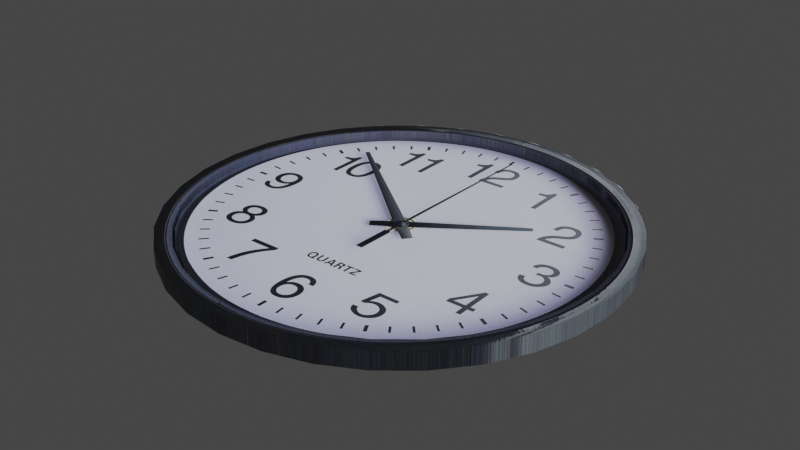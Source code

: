 # Source: clock.blend  (saved by Blender 3.2.14; exported with 4.5.12 LTS)
import bpy
from mathutils import Matrix  # noqa: F401  (used for matrix-valued properties, if any)

bpy.ops.wm.read_factory_settings(use_empty=True)
scene = bpy.context.scene
scene.name = 'Scene'

# ---- collections
col_collection = bpy.data.collections.new('Collection'); scene.collection.children.link(col_collection)

# ---- images (referenced by path relative to the original .blend; pixels are not part of the script)
import os
ASSET_DIR = os.environ.get("B2B_ASSET_DIR", "")  # directory of the original .blend (textures are referenced by path, not embedded)
HERE = os.path.dirname(os.path.abspath(__file__))  # packed textures are extracted next to this script under _unpacked/

def load_image(name, relpath, width, height, colorspace="sRGB"):
    """Load a texture the original file referenced (path relative to the .blend, or extracted next to this script)."""
    p = next((c for c in (os.path.join(HERE, relpath), os.path.join(ASSET_DIR, relpath)) if relpath and os.path.exists(c)), "")
    if p:
        img = bpy.data.images.load(p, check_existing=True)
        img.name = name
    else:  # same state as the original file: an image datablock whose file is absent (Cycles renders it pink)
        img = bpy.data.images.new(name, width, height)
        img.source = "FILE"
        img.filepath = "//" + (relpath or name)
    img.colorspace_settings.name = colorspace
    return img
img_f7adfd80_597d_4913_bd1a_a440119d460a_jpg = load_image('f7adfd80-597d-4913-bd1a-a440119d460a.jpg', '_unpacked/f7adfd80-597d-4913-bd1a-a440119d460a.250c78ae.jpg', 800, 800, 'sRGB')

# ---- materials (node trees are filled in below, after node groups)
mat_material_001 = bpy.data.materials.new('Material.001')
mat_material_001.use_transparent_shadow = False

# ---- node groups
ng_auto_smooth = bpy.data.node_groups.new('Auto Smooth', 'GeometryNodeTree')
_s = ng_auto_smooth.interface.new_socket(name='Geometry', in_out='OUTPUT', socket_type='NodeSocketGeometry')
_s = ng_auto_smooth.interface.new_socket(name='Geometry', in_out='INPUT', socket_type='NodeSocketGeometry')
_s = ng_auto_smooth.interface.new_socket(name='Angle', in_out='INPUT', socket_type='NodeSocketFloat')
_s.subtype = 'ANGLE'
_s.min_value = 0.0
_s.max_value = 3.142
ng_auto_smooth.is_modifier = True
_N = ng_auto_smooth.nodes; _L = ng_auto_smooth.links
n0 = _N.new('NodeGroupOutput'); n0.name = 'Group Output'; n0.location = (480, -100)
n1 = _N.new('NodeGroupInput'); n1.name = 'Group Input'; n1.location = (-420, -300)
n2 = _N.new('NodeGroupInput'); n2.name = 'Group Input.001'; n2.location = (-60, -100)
n3 = _N.new('GeometryNodeSetShadeSmooth'); n3.name = 'Set Shade Smooth'; n3.location = (120, -100)
n3.domain = 'EDGE'
n4 = _N.new('GeometryNodeSetShadeSmooth'); n4.name = 'Set Shade Smooth.001'; n4.location = (300, -100)
n5 = _N.new('GeometryNodeInputMeshEdgeAngle'); n5.name = 'Edge Angle'; n5.location = (-420, -220)
n6 = _N.new('GeometryNodeInputEdgeSmooth'); n6.name = 'Is Edge Smooth'; n6.location = (-60, -160)
n7 = _N.new('GeometryNodeInputShadeSmooth'); n7.name = 'Is Face Smooth'; n7.location = (-240, -340)
n8 = _N.new('FunctionNodeBooleanMath'); n8.name = 'Boolean Math'; n8.location = (-60, -220)
n9 = _N.new('FunctionNodeCompare'); n9.name = 'Compare'; n9.location = (-240, -180)
n9.operation = 'LESS_EQUAL'
_L.new(n5.outputs[0], n9.inputs[0])
_L.new(n4.outputs[0], n0.inputs[0])
_L.new(n1.outputs[1], n9.inputs[1])
_L.new(n9.outputs[0], n8.inputs[0])
_L.new(n7.outputs[0], n8.inputs[1])
_L.new(n2.outputs[0], n3.inputs[0])
_L.new(n6.outputs[0], n3.inputs[1])
_L.new(n3.outputs[0], n4.inputs[0])
_L.new(n8.outputs[0], n3.inputs[2])
n0.is_active_output = True

# ---- material node trees
mat_material_001.use_nodes = True; mat_material_001.node_tree.nodes.clear()
_N = mat_material_001.node_tree.nodes; _L = mat_material_001.node_tree.links
n0 = _N.new('ShaderNodeBsdfPrincipled'); n0.name = 'Principled BSDF'; n0.location = (10, 300)
n0.distribution = 'GGX'
n0.subsurface_method = 'RANDOM_WALK_SKIN'
n0.inputs[3].default_value = 1.45
n0.inputs[27].default_value = (0.0, 0.0, 0.0, 1.0)
n0.inputs[28].default_value = 1.0
n1 = _N.new('ShaderNodeOutputMaterial'); n1.name = 'Material Output'; n1.location = (300, 300)
n2 = _N.new('ShaderNodeTexImage'); n2.name = 'Image Texture'; n2.location = (-280, 275)
n2.image = img_f7adfd80_597d_4913_bd1a_a440119d460a_jpg
_L.new(n0.outputs[0], n1.inputs[0])
_L.new(n2.outputs[0], n0.inputs[0])
n1.is_active_output = True

# ---- world
world_world = bpy.data.worlds.new('World'); scene.world = world_world
world_world.use_nodes = True; world_world.node_tree.nodes.clear()
_N = world_world.node_tree.nodes; _L = world_world.node_tree.links
n0 = _N.new('ShaderNodeOutputWorld'); n0.name = 'World Output'; n0.location = (300, 300)
n1 = _N.new('ShaderNodeBackground'); n1.name = 'Background'; n1.location = (10, 300)
n1.inputs[0].default_value = (0.05088, 0.05088, 0.05088, 1.0)
_L.new(n1.outputs[0], n0.inputs[0])
n0.is_active_output = True
world_world.color = (0.05088, 0.05088, 0.05088)
world_world.use_sun_shadow = False
world_world.sun_shadow_jitter_overblur = 0.0

# ---- meshes
me_cylinder = bpy.data.meshes.new('Cylinder')
me_cylinder.from_pydata([(0.0, 1.0, -1.0), (-9.25e-09, 0.9273, 1.0), (0.1951, 0.9808, -1.0), (0.1809, 0.9095, 1.0), (0.3827, 0.9239, -1.0), (0.3549, 0.8567, 1.0), (0.5556, 0.8315, -1.0), (0.5152, 0.771, 1.0), (0.7071, 0.7071, -1.0), (0.6557, 0.6557, 1.0), (0.8315, 0.5556, -1.0), (0.771, 0.5152, 1.0), (0.9239, 0.3827, -1.0), (0.8567, 0.3549, 1.0), (0.9808, 0.1951, -1.0), (0.9095, 0.1809, 1.0), (1.0, -4.371e-08, -1.0), (0.9273, -4.153e-08, 1.0), (0.9808, -0.1951, -1.0), (0.9095, -0.1809, 1.0), (0.9239, -0.3827, -1.0), (0.8567, -0.3549, 1.0), (0.8315, -0.5556, -1.0), (0.771, -0.5152, 1.0), (0.7071, -0.7071, -1.0), (0.6557, -0.6557, 1.0), (0.5556, -0.8315, -1.0), (0.5152, -0.771, 1.0), (0.3827, -0.9239, -1.0), (0.3549, -0.8567, 1.0), (0.1951, -0.9808, -1.0), (0.1809, -0.9095, 1.0), (-8.742e-08, -1.0, -1.0), (-8.307e-08, -0.9273, 1.0), (-0.1951, -0.9808, -1.0), (-0.1809, -0.9095, 1.0), (-0.3827, -0.9239, -1.0), (-0.3549, -0.8567, 1.0), (-0.5556, -0.8315, -1.0), (-0.5152, -0.771, 1.0), (-0.7071, -0.7071, -1.0), (-0.6557, -0.6557, 1.0), (-0.8315, -0.5556, -1.0), (-0.771, -0.5152, 1.0), (-0.9239, -0.3827, -1.0), (-0.8567, -0.3549, 1.0), (-0.9808, -0.1951, -1.0), (-0.9095, -0.1809, 1.0), (-1.0, 1.192e-08, -1.0), (-0.9273, 1.192e-08, 1.0), (-0.9808, 0.1951, -1.0), (-0.9095, 0.1809, 1.0), (-0.9239, 0.3827, -1.0), (-0.8567, 0.3549, 1.0), (-0.8315, 0.5556, -1.0), (-0.771, 0.5152, 1.0), (-0.7071, 0.7071, -1.0), (-0.6557, 0.6557, 1.0), (-0.5556, 0.8315, -1.0), (-0.5152, 0.771, 1.0), (-0.3827, 0.9239, -1.0), (-0.3549, 0.8567, 1.0), (-0.1951, 0.9808, -1.0), (-0.1809, 0.9095, 1.0), (0.1951, 0.9808, 1.0), (0.0, 1.0, 1.0), (0.3827, 0.9239, 1.0), (0.5556, 0.8315, 1.0), (0.7071, 0.7071, 1.0), (0.8315, 0.5556, 1.0), (0.9239, 0.3827, 1.0), (0.9808, 0.1951, 1.0), (1.0, -4.371e-08, 1.0), (0.9808, -0.1951, 1.0), (0.9239, -0.3827, 1.0), (0.8315, -0.5556, 1.0), (0.7071, -0.7071, 1.0), (0.5556, -0.8315, 1.0), (0.3827, -0.9239, 1.0), (0.1951, -0.9808, 1.0), (-8.742e-08, -1.0, 1.0), (-0.1951, -0.9808, 1.0), (-0.3827, -0.9239, 1.0), (-0.5556, -0.8315, 1.0), (-0.7071, -0.7071, 1.0), (-0.8315, -0.5556, 1.0), (-0.9239, -0.3827, 1.0), (-0.9808, -0.1951, 1.0), (-1.0, 1.192e-08, 1.0), (-0.9808, 0.1951, 1.0), (-0.9239, 0.3827, 1.0), (-0.8315, 0.5556, 1.0), (-0.7071, 0.7071, 1.0), (-0.5556, 0.8315, 1.0), (-0.3827, 0.9239, 1.0), (-0.1951, 0.9808, 1.0), (0.1809, 0.9095, 0.1459), (-9.012e-09, 0.9273, 0.1459), (0.3549, 0.8567, 0.1459), (0.5152, 0.771, 0.1459), (0.6557, 0.6557, 0.1459), (0.771, 0.5152, 0.1459), (0.8567, 0.3549, 0.1459), (0.9095, 0.1809, 0.1459), (0.9273, -4.153e-08, 0.1459), (0.9095, -0.1809, 0.1459), (0.8567, -0.3549, 0.1459), (0.771, -0.5152, 0.1459), (0.6557, -0.6557, 0.1459), (0.5152, -0.771, 0.1459), (0.3549, -0.8567, 0.1459), (0.1809, -0.9095, 0.1459), (-8.283e-08, -0.9273, 0.1459), (-0.1809, -0.9095, 0.1459), (-0.3549, -0.8567, 0.1459), (-0.5152, -0.771, 0.1459), (-0.6557, -0.6557, 0.1459), (-0.771, -0.5152, 0.1459), (-0.8567, -0.3549, 0.1459), (-0.9095, -0.1809, 0.1459), (-0.9273, 1.192e-08, 0.1459), (-0.9095, 0.1809, 0.1459), (-0.8567, 0.3549, 0.1459), (-0.771, 0.5152, 0.1459), (-0.6557, 0.6557, 0.1459), (-0.5152, 0.771, 0.1459), (-0.3549, 0.8567, 0.1459), (-0.1809, 0.9095, 0.1459)], [], [(0, 65, 64, 2), (2, 64, 66, 4), (4, 66, 67, 6), (6, 67, 68, 8), (8, 68, 69, 10), (10, 69, 70, 12), (12, 70, 71, 14), (14, 71, 72, 16), (16, 72, 73, 18), (18, 73, 74, 20), (20, 74, 75, 22), (22, 75, 76, 24), (24, 76, 77, 26), (26, 77, 78, 28), (28, 78, 79, 30), (30, 79, 80, 32), (32, 80, 81, 34), (34, 81, 82, 36), (36, 82, 83, 38), (38, 83, 84, 40), (40, 84, 85, 42), (42, 85, 86, 44), (44, 86, 87, 46), (46, 87, 88, 48), (48, 88, 89, 50), (50, 89, 90, 52), (52, 90, 91, 54), (54, 91, 92, 56), (56, 92, 93, 58), (58, 93, 94, 60), (35, 33, 112, 113), (60, 94, 95, 62), (62, 95, 65, 0), (0, 2, 4, 6, 8, 10, 12, 14, 16, 18, 20, 22, 24, 26, 28, 30, 32, 34, 36, 38, 40, 42, 44, 46, 48, 50, 52, 54, 56, 58, 60, 62), (1, 3, 64, 65), (3, 5, 66, 64), (5, 7, 67, 66), (7, 9, 68, 67), (9, 11, 69, 68), (11, 13, 70, 69), (13, 15, 71, 70), (15, 17, 72, 71), (17, 19, 73, 72), (19, 21, 74, 73), (21, 23, 75, 74), (23, 25, 76, 75), (25, 27, 77, 76), (27, 29, 78, 77), (29, 31, 79, 78), (31, 33, 80, 79), (33, 35, 81, 80), (35, 37, 82, 81), (37, 39, 83, 82), (39, 41, 84, 83), (41, 43, 85, 84), (43, 45, 86, 85), (45, 47, 87, 86), (47, 49, 88, 87), (49, 51, 89, 88), (51, 53, 90, 89), (53, 55, 91, 90), (55, 57, 92, 91), (57, 59, 93, 92), (59, 61, 94, 93), (61, 63, 95, 94), (63, 1, 65, 95), (96, 97, 127, 126, 125, 124, 123, 122, 121, 120, 119, 118, 117, 116, 115, 114, 113, 112, 111, 110, 109, 108, 107, 106, 105, 104, 103, 102, 101, 100, 99, 98), (9, 7, 99, 100), (63, 61, 126, 127), (37, 35, 113, 114), (11, 9, 100, 101), (1, 63, 127, 97), (39, 37, 114, 115), (13, 11, 101, 102), (41, 39, 115, 116), (15, 13, 102, 103), (43, 41, 116, 117), (17, 15, 103, 104), (45, 43, 117, 118), (19, 17, 104, 105), (47, 45, 118, 119), (21, 19, 105, 106), (49, 47, 119, 120), (23, 21, 106, 107), (51, 49, 120, 121), (25, 23, 107, 108), (53, 51, 121, 122), (27, 25, 108, 109), (55, 53, 122, 123), (29, 27, 109, 110), (3, 1, 97, 96), (57, 55, 123, 124), (31, 29, 110, 111), (5, 3, 96, 98), (59, 57, 124, 125), (33, 31, 111, 112), (7, 5, 98, 99), (61, 59, 125, 126)])
me_cylinder.polygons.foreach_set('use_smooth', [True] * 98)
_uv = me_cylinder.uv_layers.new(name='UVMap')
_uv.uv.foreach_set('vector', [0.5037, 0.9225, 0.5037, 0.9225, 0.5867, 0.9143, 0.5867, 0.9143, 0.5867, 0.9143, 0.5867, 0.9143, 0.6664, 0.8901, 0.6664, 0.8901, 0.6664, 0.8901, 0.6664, 0.8901, 0.7399, 0.8509, 0.7399, 0.8509, 0.7399, 0.8509, 0.7399, 0.8509, 0.8043, 0.798, 0.8043, 0.798, 0.8043, 0.798, 0.8043, 0.798, 0.8571, 0.7336, 0.8571, 0.7336, 0.8571, 0.7336, 0.8571, 0.7336, 0.8964, 0.6601, 0.8964, 0.6601, 0.8964, 0.6601, 0.8964, 0.6601, 0.9206, 0.5804, 0.9206, 0.5804, 0.9206, 0.5804, 0.9206, 0.5804, 0.9287, 0.4975, 0.9287, 0.4975, 0.9287, 0.4975, 0.9287, 0.4975, 0.9206, 0.4146, 0.9206, 0.4146, 0.9206, 0.4146, 0.9206, 0.4146, 0.8964, 0.3349, 0.8964, 0.3349, 0.8964, 0.3349, 0.8964, 0.3349, 0.8571, 0.2614, 0.8571, 0.2614, 0.8571, 0.2614, 0.8571, 0.2614, 0.8043, 0.197, 0.8043, 0.197, 0.8043, 0.197, 0.8043, 0.197, 0.7399, 0.1441, 0.7399, 0.1441, 0.7399, 0.1441, 0.7399, 0.1441, 0.6664, 0.1049, 0.6664, 0.1049, 0.6664, 0.1049, 0.6664, 0.1049, 0.5867, 0.08069, 0.5867, 0.08069, 0.5867, 0.08069, 0.5867, 0.08069, 0.5037, 0.07252, 0.5037, 0.07252, 0.5037, 0.07252, 0.5037, 0.07252, 0.4208, 0.08069, 0.4208, 0.08069, 0.4208, 0.08069, 0.4208, 0.08069, 0.3411, 0.1049, 0.3411, 0.1049, 0.3411, 0.1049, 0.3411, 0.1049, 0.2676, 0.1441, 0.2676, 0.1441, 0.2676, 0.1441, 0.2676, 0.1441, 0.2032, 0.197, 0.2032, 0.197, 0.2032, 0.197, 0.2032, 0.197, 0.1504, 0.2614, 0.1504, 0.2614, 0.1504, 0.2614, 0.1504, 0.2614, 0.1111, 0.3349, 0.1111, 0.3349, 0.1111, 0.3349, 0.1111, 0.3349, 0.08694, 0.4146, 0.08694, 0.4146, 0.08694, 0.4146, 0.08694, 0.4146, 0.07877, 0.4975, 0.07877, 0.4975, 0.07877, 0.4975, 0.07877, 0.4975, 0.08694, 0.5804, 0.08694, 0.5804, 0.08694, 0.5804, 0.08694, 0.5804, 0.1111, 0.6601, 0.1111, 0.6601, 0.1111, 0.6601, 0.1111, 0.6601, 0.1504, 0.7336, 0.1504, 0.7336, 0.1504, 0.7336, 0.1504, 0.7336, 0.2032, 0.798, 0.2032, 0.798, 0.2032, 0.798, 0.2032, 0.798, 0.2676, 0.8509, 0.2676, 0.8509, 0.2676, 0.8509, 0.2676, 0.8509, 0.3411, 0.8901, 0.3411, 0.8901, 0.4269, 0.111, 0.5037, 0.1034, 0.5037, 0.1034, 0.4269, 0.111, 0.3411, 0.8901, 0.3411, 0.8901, 0.4208, 0.9143, 0.4208, 0.9143, 0.4208, 0.9143, 0.4208, 0.9143, 0.5037, 0.9225, 0.5037, 0.9225, 0.5037, 0.9225, 0.5867, 0.9143, 0.6664, 0.8901, 0.7399, 0.8509, 0.8043, 0.798, 0.8571, 0.7336, 0.8964, 0.6601, 0.9206, 0.5804, 0.9287, 0.4975, 0.9206, 0.4146, 0.8964, 0.3349, 0.8571, 0.2614, 0.8043, 0.197, 0.7399, 0.1441, 0.6664, 0.1049, 0.5867, 0.08069, 0.5037, 0.07252, 0.4208, 0.08069, 0.3411, 0.1049, 0.2676, 0.1441, 0.2032, 0.197, 0.1504, 0.2614, 0.1111, 0.3349, 0.08694, 0.4146, 0.07877, 0.4975, 0.08694, 0.5804, 0.1111, 0.6601, 0.1504, 0.7336, 0.2032, 0.798, 0.2676, 0.8509, 0.3411, 0.8901, 0.4208, 0.9143, 0.5037, 0.8916, 0.5806, 0.884, 0.5867, 0.9143, 0.5037, 0.9225, 0.5806, 0.884, 0.6546, 0.8616, 0.6664, 0.8901, 0.5867, 0.9143, 0.6546, 0.8616, 0.7227, 0.8252, 0.7399, 0.8509, 0.6664, 0.8901, 0.7227, 0.8252, 0.7824, 0.7762, 0.8043, 0.798, 0.7399, 0.8509, 0.7824, 0.7762, 0.8314, 0.7164, 0.8571, 0.7336, 0.8043, 0.798, 0.8314, 0.7164, 0.8678, 0.6483, 0.8964, 0.6601, 0.8571, 0.7336, 0.8678, 0.6483, 0.8903, 0.5744, 0.9206, 0.5804, 0.8964, 0.6601, 0.8903, 0.5744, 0.8978, 0.4975, 0.9287, 0.4975, 0.9206, 0.5804, 0.8978, 0.4975, 0.8903, 0.4206, 0.9206, 0.4146, 0.9287, 0.4975, 0.8903, 0.4206, 0.8678, 0.3467, 0.8964, 0.3349, 0.9206, 0.4146, 0.8678, 0.3467, 0.8314, 0.2786, 0.8571, 0.2614, 0.8964, 0.3349, 0.8314, 0.2786, 0.7824, 0.2188, 0.8043, 0.197, 0.8571, 0.2614, 0.7824, 0.2188, 0.7227, 0.1698, 0.7399, 0.1441, 0.8043, 0.197, 0.7227, 0.1698, 0.6546, 0.1334, 0.6664, 0.1049, 0.7399, 0.1441, 0.6546, 0.1334, 0.5806, 0.111, 0.5867, 0.08069, 0.6664, 0.1049, 0.5806, 0.111, 0.5037, 0.1034, 0.5037, 0.07252, 0.5867, 0.08069, 0.5037, 0.1034, 0.4269, 0.111, 0.4208, 0.08069, 0.5037, 0.07252, 0.4269, 0.111, 0.3529, 0.1334, 0.3411, 0.1049, 0.4208, 0.08069, 0.3529, 0.1334, 0.2848, 0.1698, 0.2676, 0.1441, 0.3411, 0.1049, 0.2848, 0.1698, 0.2251, 0.2188, 0.2032, 0.197, 0.2676, 0.1441, 0.2251, 0.2188, 0.1761, 0.2786, 0.1504, 0.2614, 0.2032, 0.197, 0.1761, 0.2786, 0.1397, 0.3467, 0.1111, 0.3349, 0.1504, 0.2614, 0.1397, 0.3467, 0.1172, 0.4206, 0.08694, 0.4146, 0.1111, 0.3349, 0.1172, 0.4206, 0.1097, 0.4975, 0.07877, 0.4975, 0.08694, 0.4146, 0.1097, 0.4975, 0.1172, 0.5744, 0.08694, 0.5804, 0.07877, 0.4975, 0.1172, 0.5744, 0.1397, 0.6483, 0.1111, 0.6601, 0.08694, 0.5804, 0.1397, 0.6483, 0.1761, 0.7164, 0.1504, 0.7336, 0.1111, 0.6601, 0.1761, 0.7164, 0.2251, 0.7762, 0.2032, 0.798, 0.1504, 0.7336, 0.2251, 0.7762, 0.2848, 0.8252, 0.2676, 0.8509, 0.2032, 0.798, 0.2848, 0.8252, 0.3529, 0.8616, 0.3411, 0.8901, 0.2676, 0.8509, 0.3529, 0.8616, 0.4269, 0.884, 0.4208, 0.9143, 0.3411, 0.8901, 0.4269, 0.884, 0.5037, 0.8916, 0.5037, 0.9225, 0.4208, 0.9143, 0.5806, 0.884, 0.5037, 0.8916, 0.4269, 0.884, 0.3529, 0.8616, 0.2848, 0.8252, 0.2251, 0.7762, 0.1761, 0.7164, 0.1397, 0.6483, 0.1172, 0.5744, 0.1097, 0.4975, 0.1172, 0.4206, 0.1397, 0.3467, 0.1761, 0.2786, 0.2251, 0.2188, 0.2848, 0.1698, 0.3529, 0.1334, 0.4269, 0.111, 0.5037, 0.1034, 0.5806, 0.111, 0.6546, 0.1334, 0.7227, 0.1698, 0.7824, 0.2188, 0.8314, 0.2786, 0.8678, 0.3467, 0.8903, 0.4206, 0.8978, 0.4975, 0.8903, 0.5744, 0.8678, 0.6483, 0.8314, 0.7164, 0.7824, 0.7762, 0.7227, 0.8252, 0.6546, 0.8616, 0.7824, 0.7762, 0.7227, 0.8252, 0.7227, 0.8252, 0.7824, 0.7762, 0.4269, 0.884, 0.3529, 0.8616, 0.3529, 0.8616, 0.4269, 0.884, 0.3529, 0.1334, 0.4269, 0.111, 0.4269, 0.111, 0.3529, 0.1334, 0.8314, 0.7164, 0.7824, 0.7762, 0.7824, 0.7762, 0.8314, 0.7164, 0.5037, 0.8916, 0.4269, 0.884, 0.4269, 0.884, 0.5037, 0.8916, 0.2848, 0.1698, 0.3529, 0.1334, 0.3529, 0.1334, 0.2848, 0.1698, 0.8678, 0.6483, 0.8314, 0.7164, 0.8314, 0.7164, 0.8678, 0.6483, 0.2251, 0.2188, 0.2848, 0.1698, 0.2848, 0.1698, 0.2251, 0.2188, 0.8903, 0.5744, 0.8678, 0.6483, 0.8678, 0.6483, 0.8903, 0.5744, 0.1761, 0.2786, 0.2251, 0.2188, 0.2251, 0.2188, 0.1761, 0.2786, 0.8978, 0.4975, 0.8903, 0.5744, 0.8903, 0.5744, 0.8978, 0.4975, 0.1397, 0.3467, 0.1761, 0.2786, 0.1761, 0.2786, 0.1397, 0.3467, 0.8903, 0.4206, 0.8978, 0.4975, 0.8978, 0.4975, 0.8903, 0.4206, 0.1172, 0.4206, 0.1397, 0.3467, 0.1397, 0.3467, 0.1172, 0.4206, 0.8678, 0.3467, 0.8903, 0.4206, 0.8903, 0.4206, 0.8678, 0.3467, 0.1097, 0.4975, 0.1172, 0.4206, 0.1172, 0.4206, 0.1097, 0.4975, 0.8314, 0.2786, 0.8678, 0.3467, 0.8678, 0.3467, 0.8314, 0.2786, 0.1172, 0.5744, 0.1097, 0.4975, 0.1097, 0.4975, 0.1172, 0.5744, 0.7824, 0.2188, 0.8314, 0.2786, 0.8314, 0.2786, 0.7824, 0.2188, 0.1397, 0.6483, 0.1172, 0.5744, 0.1172, 0.5744, 0.1397, 0.6483, 0.7227, 0.1698, 0.7824, 0.2188, 0.7824, 0.2188, 0.7227, 0.1698, 0.1761, 0.7164, 0.1397, 0.6483, 0.1397, 0.6483, 0.1761, 0.7164, 0.6546, 0.1334, 0.7227, 0.1698, 0.7227, 0.1698, 0.6546, 0.1334, 0.5806, 0.884, 0.5037, 0.8916, 0.5037, 0.8916, 0.5806, 0.884, 0.2251, 0.7762, 0.1761, 0.7164, 0.1761, 0.7164, 0.2251, 0.7762, 0.5806, 0.111, 0.6546, 0.1334, 0.6546, 0.1334, 0.5806, 0.111, 0.6546, 0.8616, 0.5806, 0.884, 0.5806, 0.884, 0.6546, 0.8616, 0.2848, 0.8252, 0.2251, 0.7762, 0.2251, 0.7762, 0.2848, 0.8252, 0.5037, 0.1034, 0.5806, 0.111, 0.5806, 0.111, 0.5037, 0.1034, 0.7227, 0.8252, 0.6546, 0.8616, 0.6546, 0.8616, 0.7227, 0.8252, 0.3529, 0.8616, 0.2848, 0.8252, 0.2848, 0.8252, 0.3529, 0.8616])
me_cylinder.materials.append(mat_material_001)
me_cylinder.update()

# ---- objects
ob_cylinder = bpy.data.objects.new('Cylinder', me_cylinder)

# ---- transforms, parenting, visibility, modifiers, constraints
ob_cylinder.location = (0.0, 0.0, 0.0)
ob_cylinder.scale = (1.0, 1.0, 0.0392)
_m = ob_cylinder.modifiers.new('Auto Smooth', 'NODES')
_m.node_group = ng_auto_smooth
_gi = [s.identifier for s in ng_auto_smooth.interface.items_tree if s.item_type == 'SOCKET' and s.in_out == 'INPUT']
_m[_gi[1]] = 1.557  # Angle

# ---- collection membership
col_collection.objects.link(ob_cylinder)

# ---- scene / render settings (as saved in the file)
scene.frame_start = 1; scene.frame_end = 250; scene.frame_set(1)
scene.render.engine = 'BLENDER_EEVEE_NEXT'
scene.cycles.sampling_pattern = 'TABULATED_SOBOL'
scene.cycles.use_light_tree = False
scene.view_settings.view_transform = 'Filmic'
bpy.context.view_layer.update()

# ---- added for rendering (the .blend has no active camera and no usable light): camera, sun
cam_auto = bpy.data.cameras.new('AutoCamera')
cam_auto.lens = 50.0
cam_auto.sensor_width = 36.0
cam_auto.clip_end = 1000.0
ob_auto_camera = bpy.data.objects.new('AutoCamera', cam_auto)
scene.collection.objects.link(ob_auto_camera)
ob_auto_camera.location = (2.61794, -3.14152, 2.09435)
ob_auto_camera.rotation_euler = (1.09748, -7.21219e-08, 0.694738)
scene.camera = ob_auto_camera
light_auto_sun = bpy.data.lights.new('AutoSun', 'SUN')
light_auto_sun.energy = 3.0
light_auto_sun.angle = 0.0523599
ob_auto_sun = bpy.data.objects.new('AutoSun', light_auto_sun)
scene.collection.objects.link(ob_auto_sun)
ob_auto_sun.rotation_euler = (0.872665, 0.174533, 0.523599)
bpy.context.view_layer.update()
